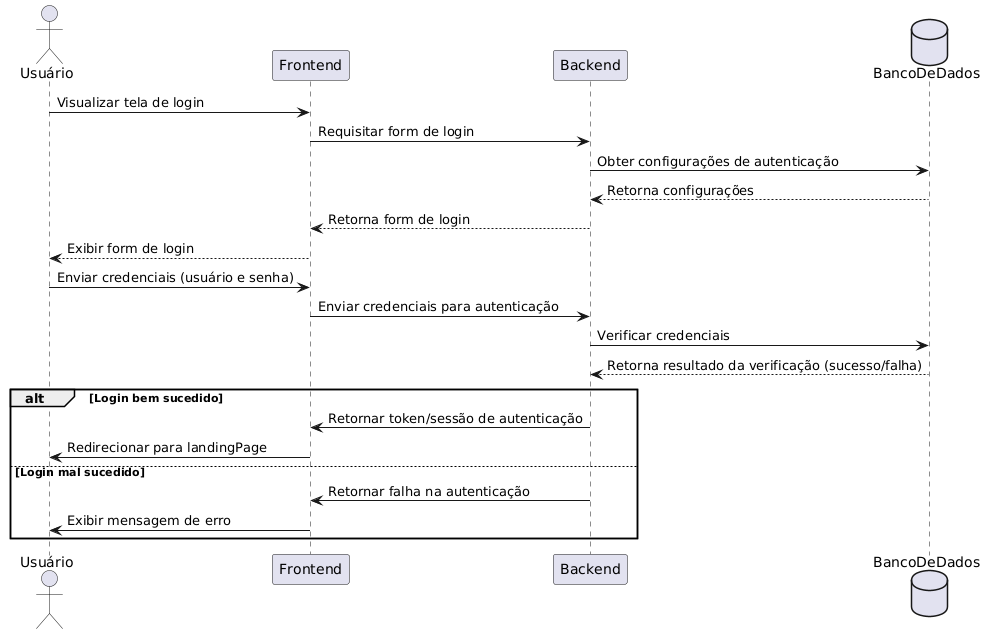

The diagram above was rendered by PlantUML. Its source (embedded in the PNG):
@startuml
' Diagrama de sequência para o caso de uso: Fazer login

actor "Usuário" as Usuario
participant Frontend
participant Backend
database BancoDeDados

Usuario -> Frontend : Visualizar tela de login
Frontend -> Backend : Requisitar form de login
Backend -> BancoDeDados : Obter configurações de autenticação
BancoDeDados --> Backend : Retorna configurações
Backend --> Frontend : Retorna form de login
Frontend --> Usuario : Exibir form de login

Usuario -> Frontend : Enviar credenciais (usuário e senha)
Frontend -> Backend : Enviar credenciais para autenticação
Backend -> BancoDeDados : Verificar credenciais
BancoDeDados --> Backend : Retorna resultado da verificação (sucesso/falha)

alt Login bem sucedido
    Backend -> Frontend : Retornar token/sessão de autenticação
    Frontend -> Usuario :Redirecionar para landingPage
else Login mal sucedido
    Backend -> Frontend : Retornar falha na autenticação
    Frontend -> Usuario : Exibir mensagem de erro
end
@enduml